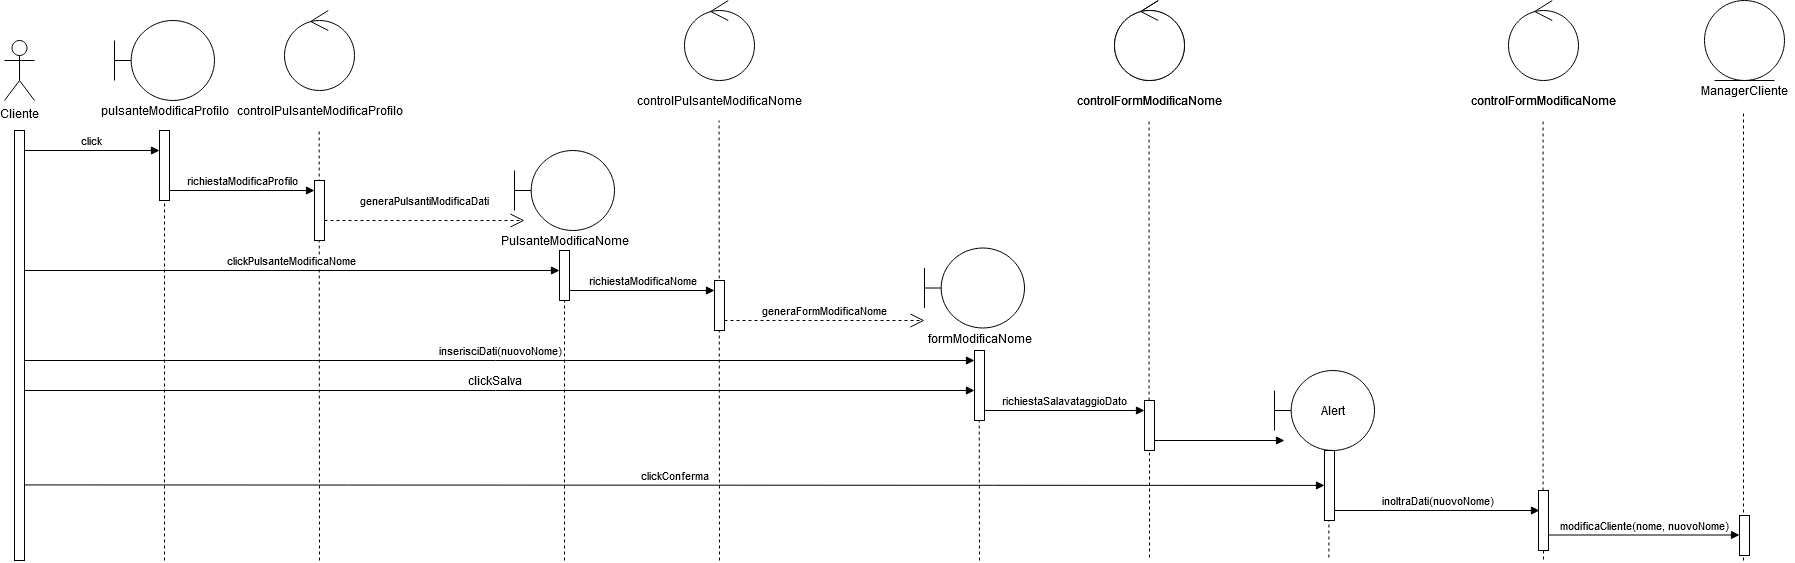

The diagram above was exported from draw.io. Its source (the exported page's mxGraphModel, read from the mxfile embedded in the PNG):
<mxGraphModel dx="2031" dy="1090" grid="1" gridSize="10" guides="1" tooltips="1" connect="1" arrows="1" fold="1" page="1" pageScale="1" pageWidth="827" pageHeight="1169" math="0" shadow="0">
  <root>
    <mxCell id="0" />
    <mxCell id="1" parent="0" />
    <mxCell id="Q8iom8Y3W33cc9busVkg-6" value="" style="endArrow=none;dashed=1;html=1;" edge="1" parent="1" source="Q8iom8Y3W33cc9busVkg-7">
      <mxGeometry width="50" height="50" relative="1" as="geometry">
        <mxPoint x="1579" y="440" as="sourcePoint" />
        <mxPoint x="1578.58" y="120" as="targetPoint" />
      </mxGeometry>
    </mxCell>
    <mxCell id="kZXX3ANWoWDWcSM5lzXJ-2" value="" style="endArrow=none;dashed=1;html=1;" parent="1" edge="1">
      <mxGeometry width="50" height="50" relative="1" as="geometry">
        <mxPoint x="1779" y="560" as="sourcePoint" />
        <mxPoint x="1779" y="110" as="targetPoint" />
      </mxGeometry>
    </mxCell>
    <mxCell id="kZXX3ANWoWDWcSM5lzXJ-1" value="" style="endArrow=none;dashed=1;html=1;" parent="1" edge="1">
      <mxGeometry width="50" height="50" relative="1" as="geometry">
        <mxPoint x="1364.4099999999996" y="440" as="sourcePoint" />
        <mxPoint x="1364.4099999999996" y="560" as="targetPoint" />
      </mxGeometry>
    </mxCell>
    <mxCell id="nBQr1E28Ygi-L5tfLVAQ-55" value="" style="endArrow=none;dashed=1;html=1;" parent="1" edge="1">
      <mxGeometry width="50" height="50" relative="1" as="geometry">
        <mxPoint x="1185" y="440" as="sourcePoint" />
        <mxPoint x="1185" y="560" as="targetPoint" />
      </mxGeometry>
    </mxCell>
    <mxCell id="nBQr1E28Ygi-L5tfLVAQ-48" value="" style="endArrow=none;dashed=1;html=1;" parent="1" edge="1">
      <mxGeometry width="50" height="50" relative="1" as="geometry">
        <mxPoint x="1015" y="560" as="sourcePoint" />
        <mxPoint x="1014.5799999999999" y="350" as="targetPoint" />
      </mxGeometry>
    </mxCell>
    <mxCell id="nBQr1E28Ygi-L5tfLVAQ-47" value="" style="endArrow=none;dashed=1;html=1;" parent="1" edge="1">
      <mxGeometry width="50" height="50" relative="1" as="geometry">
        <mxPoint x="755" y="560" as="sourcePoint" />
        <mxPoint x="754.5799999999999" y="120" as="targetPoint" />
      </mxGeometry>
    </mxCell>
    <mxCell id="nBQr1E28Ygi-L5tfLVAQ-43" value="" style="endArrow=none;dashed=1;html=1;" parent="1" source="nBQr1E28Ygi-L5tfLVAQ-28" edge="1">
      <mxGeometry width="50" height="50" relative="1" as="geometry">
        <mxPoint x="599.5799999999998" y="442.5" as="sourcePoint" />
        <mxPoint x="600" y="250" as="targetPoint" />
      </mxGeometry>
    </mxCell>
    <mxCell id="nBQr1E28Ygi-L5tfLVAQ-21" value="" style="endArrow=none;dashed=1;html=1;" parent="1" edge="1">
      <mxGeometry width="50" height="50" relative="1" as="geometry">
        <mxPoint x="200" y="560" as="sourcePoint" />
        <mxPoint x="200" y="130" as="targetPoint" />
      </mxGeometry>
    </mxCell>
    <mxCell id="nBQr1E28Ygi-L5tfLVAQ-22" value="" style="endArrow=none;dashed=1;html=1;" parent="1" edge="1">
      <mxGeometry width="50" height="50" relative="1" as="geometry">
        <mxPoint x="355" y="560" as="sourcePoint" />
        <mxPoint x="354.65999999999997" y="130" as="targetPoint" />
      </mxGeometry>
    </mxCell>
    <mxCell id="nBQr1E28Ygi-L5tfLVAQ-1" value="Cliente" style="shape=umlActor;verticalLabelPosition=bottom;verticalAlign=top;html=1;outlineConnect=0;" parent="1" vertex="1">
      <mxGeometry x="40" y="40" width="30" height="60" as="geometry" />
    </mxCell>
    <mxCell id="nBQr1E28Ygi-L5tfLVAQ-4" value="" style="html=1;points=[];perimeter=orthogonalPerimeter;" parent="1" vertex="1">
      <mxGeometry x="50" y="130" width="10" height="430" as="geometry" />
    </mxCell>
    <mxCell id="nBQr1E28Ygi-L5tfLVAQ-5" value="" style="shape=umlBoundary;whiteSpace=wrap;html=1;" parent="1" vertex="1">
      <mxGeometry x="150" y="20" width="100" height="80" as="geometry" />
    </mxCell>
    <mxCell id="nBQr1E28Ygi-L5tfLVAQ-6" value="pulsanteModificaProfilo" style="text;html=1;align=center;verticalAlign=middle;resizable=0;points=[];autosize=1;" parent="1" vertex="1">
      <mxGeometry x="130" y="100" width="140" height="20" as="geometry" />
    </mxCell>
    <mxCell id="nBQr1E28Ygi-L5tfLVAQ-7" value="" style="html=1;points=[];perimeter=orthogonalPerimeter;" parent="1" vertex="1">
      <mxGeometry x="195" y="130" width="10" height="70" as="geometry" />
    </mxCell>
    <mxCell id="nBQr1E28Ygi-L5tfLVAQ-8" value="click" style="html=1;verticalAlign=bottom;endArrow=block;" parent="1" edge="1">
      <mxGeometry width="80" relative="1" as="geometry">
        <mxPoint x="60" y="150" as="sourcePoint" />
        <mxPoint x="195" y="150" as="targetPoint" />
      </mxGeometry>
    </mxCell>
    <mxCell id="nBQr1E28Ygi-L5tfLVAQ-9" value="" style="ellipse;shape=umlControl;whiteSpace=wrap;html=1;" parent="1" vertex="1">
      <mxGeometry x="320" y="10" width="70" height="80" as="geometry" />
    </mxCell>
    <mxCell id="nBQr1E28Ygi-L5tfLVAQ-10" value="controlPulsanteModificaProfilo" style="text;html=1;align=center;verticalAlign=middle;resizable=0;points=[];autosize=1;" parent="1" vertex="1">
      <mxGeometry x="265" y="100" width="180" height="20" as="geometry" />
    </mxCell>
    <mxCell id="nBQr1E28Ygi-L5tfLVAQ-11" value="" style="html=1;points=[];perimeter=orthogonalPerimeter;" parent="1" vertex="1">
      <mxGeometry x="350" y="180" width="10" height="60" as="geometry" />
    </mxCell>
    <mxCell id="nBQr1E28Ygi-L5tfLVAQ-12" value="richiestaModificaProfilo" style="html=1;verticalAlign=bottom;endArrow=block;" parent="1" edge="1">
      <mxGeometry width="80" relative="1" as="geometry">
        <mxPoint x="205" y="190" as="sourcePoint" />
        <mxPoint x="350" y="190" as="targetPoint" />
      </mxGeometry>
    </mxCell>
    <mxCell id="nBQr1E28Ygi-L5tfLVAQ-17" value="generaPulsantiModificaDati" style="endArrow=open;endSize=12;dashed=1;html=1;" parent="1" edge="1">
      <mxGeometry y="20" width="160" relative="1" as="geometry">
        <mxPoint x="360" y="220" as="sourcePoint" />
        <mxPoint x="560" y="220" as="targetPoint" />
        <mxPoint as="offset" />
      </mxGeometry>
    </mxCell>
    <mxCell id="nBQr1E28Ygi-L5tfLVAQ-26" value="clickPulsanteModificaNome" style="html=1;verticalAlign=bottom;endArrow=block;" parent="1" edge="1">
      <mxGeometry width="80" relative="1" as="geometry">
        <mxPoint x="60" y="269.9999999999999" as="sourcePoint" />
        <mxPoint x="595" y="270" as="targetPoint" />
      </mxGeometry>
    </mxCell>
    <mxCell id="nBQr1E28Ygi-L5tfLVAQ-27" value="" style="shape=umlBoundary;whiteSpace=wrap;html=1;" parent="1" vertex="1">
      <mxGeometry x="550" y="150" width="100" height="80" as="geometry" />
    </mxCell>
    <mxCell id="nBQr1E28Ygi-L5tfLVAQ-29" value="PulsanteModificaNome" style="text;html=1;align=center;verticalAlign=middle;resizable=0;points=[];autosize=1;" parent="1" vertex="1">
      <mxGeometry x="530" y="230" width="140" height="20" as="geometry" />
    </mxCell>
    <mxCell id="nBQr1E28Ygi-L5tfLVAQ-30" value="" style="ellipse;shape=umlControl;whiteSpace=wrap;html=1;" parent="1" vertex="1">
      <mxGeometry x="720" width="70" height="80" as="geometry" />
    </mxCell>
    <mxCell id="nBQr1E28Ygi-L5tfLVAQ-31" value="controlPulsanteModificaNome" style="text;html=1;align=center;verticalAlign=middle;resizable=0;points=[];autosize=1;" parent="1" vertex="1">
      <mxGeometry x="670" y="90" width="170" height="20" as="geometry" />
    </mxCell>
    <mxCell id="nBQr1E28Ygi-L5tfLVAQ-32" value="" style="html=1;points=[];perimeter=orthogonalPerimeter;" parent="1" vertex="1">
      <mxGeometry x="750" y="280" width="10" height="50" as="geometry" />
    </mxCell>
    <mxCell id="nBQr1E28Ygi-L5tfLVAQ-33" value="richiestaModificaNome" style="html=1;verticalAlign=bottom;endArrow=block;" parent="1" edge="1">
      <mxGeometry width="80" relative="1" as="geometry">
        <mxPoint x="605" y="289.9999999999999" as="sourcePoint" />
        <mxPoint x="750.0000000000002" y="289.9999999999999" as="targetPoint" />
      </mxGeometry>
    </mxCell>
    <mxCell id="nBQr1E28Ygi-L5tfLVAQ-35" value="generaFormModificaNome" style="endArrow=open;endSize=12;dashed=1;html=1;" parent="1" edge="1">
      <mxGeometry y="10" width="160" relative="1" as="geometry">
        <mxPoint x="760.0000000000002" y="319.9999999999999" as="sourcePoint" />
        <mxPoint x="960.0000000000002" y="319.9999999999999" as="targetPoint" />
        <mxPoint as="offset" />
      </mxGeometry>
    </mxCell>
    <mxCell id="nBQr1E28Ygi-L5tfLVAQ-36" value="" style="shape=umlBoundary;whiteSpace=wrap;html=1;" parent="1" vertex="1">
      <mxGeometry x="960" y="247.5" width="100" height="80" as="geometry" />
    </mxCell>
    <mxCell id="nBQr1E28Ygi-L5tfLVAQ-37" value="formModificaNome" style="text;html=1;align=center;verticalAlign=middle;resizable=0;points=[];autosize=1;" parent="1" vertex="1">
      <mxGeometry x="960" y="327.5" width="110" height="20" as="geometry" />
    </mxCell>
    <mxCell id="nBQr1E28Ygi-L5tfLVAQ-38" value="" style="html=1;points=[];perimeter=orthogonalPerimeter;" parent="1" vertex="1">
      <mxGeometry x="1010" y="350" width="10" height="70" as="geometry" />
    </mxCell>
    <mxCell id="nBQr1E28Ygi-L5tfLVAQ-39" value="inserisciDati(nuovoNome)" style="html=1;verticalAlign=bottom;endArrow=block;" parent="1" edge="1">
      <mxGeometry width="80" relative="1" as="geometry">
        <mxPoint x="60" y="359.9999999999999" as="sourcePoint" />
        <mxPoint x="1010" y="360" as="targetPoint" />
      </mxGeometry>
    </mxCell>
    <mxCell id="nBQr1E28Ygi-L5tfLVAQ-40" value="" style="html=1;verticalAlign=bottom;endArrow=block;" parent="1" edge="1">
      <mxGeometry width="80" relative="1" as="geometry">
        <mxPoint x="60" y="390" as="sourcePoint" />
        <mxPoint x="1010" y="390" as="targetPoint" />
      </mxGeometry>
    </mxCell>
    <mxCell id="nBQr1E28Ygi-L5tfLVAQ-42" value="&lt;div&gt;clickSalva&lt;/div&gt;" style="text;html=1;align=center;verticalAlign=middle;resizable=0;points=[];autosize=1;" parent="1" vertex="1">
      <mxGeometry x="495" y="370" width="70" height="20" as="geometry" />
    </mxCell>
    <mxCell id="nBQr1E28Ygi-L5tfLVAQ-28" value="" style="html=1;points=[];perimeter=orthogonalPerimeter;" parent="1" vertex="1">
      <mxGeometry x="595" y="250" width="10" height="50" as="geometry" />
    </mxCell>
    <mxCell id="nBQr1E28Ygi-L5tfLVAQ-44" value="" style="endArrow=none;dashed=1;html=1;" parent="1" target="nBQr1E28Ygi-L5tfLVAQ-28" edge="1">
      <mxGeometry width="50" height="50" relative="1" as="geometry">
        <mxPoint x="600" y="560" as="sourcePoint" />
        <mxPoint x="600.0000000000002" y="249.9999999999999" as="targetPoint" />
      </mxGeometry>
    </mxCell>
    <mxCell id="nBQr1E28Ygi-L5tfLVAQ-49" value="" style="ellipse;shape=umlControl;whiteSpace=wrap;html=1;" parent="1" vertex="1">
      <mxGeometry x="1150" width="70" height="80" as="geometry" />
    </mxCell>
    <mxCell id="nBQr1E28Ygi-L5tfLVAQ-50" value="controlFormModificaNome" style="text;html=1;align=center;verticalAlign=middle;resizable=0;points=[];autosize=1;" parent="1" vertex="1">
      <mxGeometry x="1110" y="90" width="150" height="20" as="geometry" />
    </mxCell>
    <mxCell id="nBQr1E28Ygi-L5tfLVAQ-51" value="richiestaSalavataggioDato" style="html=1;verticalAlign=bottom;endArrow=block;" parent="1" edge="1">
      <mxGeometry width="80" relative="1" as="geometry">
        <mxPoint x="1020" y="409.9999999999999" as="sourcePoint" />
        <mxPoint x="1180" y="410" as="targetPoint" />
      </mxGeometry>
    </mxCell>
    <mxCell id="nBQr1E28Ygi-L5tfLVAQ-53" value="" style="endArrow=none;dashed=1;html=1;" parent="1" source="nBQr1E28Ygi-L5tfLVAQ-54" edge="1">
      <mxGeometry width="50" height="50" relative="1" as="geometry">
        <mxPoint x="1185" y="440" as="sourcePoint" />
        <mxPoint x="1184.58" y="120" as="targetPoint" />
      </mxGeometry>
    </mxCell>
    <mxCell id="nBQr1E28Ygi-L5tfLVAQ-54" value="" style="html=1;points=[];perimeter=orthogonalPerimeter;" parent="1" vertex="1">
      <mxGeometry x="1180" y="400" width="10" height="50" as="geometry" />
    </mxCell>
    <mxCell id="nBQr1E28Ygi-L5tfLVAQ-57" value="" style="html=1;verticalAlign=bottom;endArrow=block;" parent="1" edge="1">
      <mxGeometry width="80" relative="1" as="geometry">
        <mxPoint x="1190" y="440" as="sourcePoint" />
        <mxPoint x="1320" y="440" as="targetPoint" />
      </mxGeometry>
    </mxCell>
    <mxCell id="nBQr1E28Ygi-L5tfLVAQ-58" value="Alert" style="shape=umlBoundary;whiteSpace=wrap;html=1;" parent="1" vertex="1">
      <mxGeometry x="1310" y="370" width="100" height="80" as="geometry" />
    </mxCell>
    <mxCell id="nBQr1E28Ygi-L5tfLVAQ-59" value="" style="html=1;points=[];perimeter=orthogonalPerimeter;" parent="1" vertex="1">
      <mxGeometry x="1360" y="450" width="10" height="70" as="geometry" />
    </mxCell>
    <mxCell id="nBQr1E28Ygi-L5tfLVAQ-62" value="clickConferma" style="html=1;verticalAlign=bottom;endArrow=block;" parent="1" edge="1">
      <mxGeometry width="80" relative="1" as="geometry">
        <mxPoint x="60" y="484.41" as="sourcePoint" />
        <mxPoint x="1360" y="484.91" as="targetPoint" />
      </mxGeometry>
    </mxCell>
    <mxCell id="nBQr1E28Ygi-L5tfLVAQ-63" value="" style="ellipse;shape=umlEntity;whiteSpace=wrap;html=1;" parent="1" vertex="1">
      <mxGeometry x="1740" width="80" height="80" as="geometry" />
    </mxCell>
    <mxCell id="nBQr1E28Ygi-L5tfLVAQ-64" value="ManagerCliente" style="text;html=1;align=center;verticalAlign=middle;resizable=0;points=[];autosize=1;" parent="1" vertex="1">
      <mxGeometry x="1730" y="80" width="100" height="20" as="geometry" />
    </mxCell>
    <mxCell id="nBQr1E28Ygi-L5tfLVAQ-66" value="inoltraDati(nuovoNome)" style="html=1;verticalAlign=bottom;endArrow=block;" parent="1" edge="1">
      <mxGeometry width="80" relative="1" as="geometry">
        <mxPoint x="1370" y="510" as="sourcePoint" />
        <mxPoint x="1575" y="510" as="targetPoint" />
      </mxGeometry>
    </mxCell>
    <mxCell id="Q8iom8Y3W33cc9busVkg-1" value="" style="ellipse;shape=umlControl;whiteSpace=wrap;html=1;" vertex="1" parent="1">
      <mxGeometry x="1150" width="70" height="80" as="geometry" />
    </mxCell>
    <mxCell id="Q8iom8Y3W33cc9busVkg-2" value="controlFormModificaNome" style="text;html=1;align=center;verticalAlign=middle;resizable=0;points=[];autosize=1;" vertex="1" parent="1">
      <mxGeometry x="1110" y="90" width="150" height="20" as="geometry" />
    </mxCell>
    <mxCell id="Q8iom8Y3W33cc9busVkg-3" value="" style="endArrow=none;dashed=1;html=1;" edge="1" parent="1" source="Q8iom8Y3W33cc9busVkg-7">
      <mxGeometry width="50" height="50" relative="1" as="geometry">
        <mxPoint x="1579" y="510" as="sourcePoint" />
        <mxPoint x="1579" y="560" as="targetPoint" />
      </mxGeometry>
    </mxCell>
    <mxCell id="Q8iom8Y3W33cc9busVkg-4" value="" style="ellipse;shape=umlControl;whiteSpace=wrap;html=1;" vertex="1" parent="1">
      <mxGeometry x="1544" width="70" height="80" as="geometry" />
    </mxCell>
    <mxCell id="Q8iom8Y3W33cc9busVkg-5" value="controlFormModificaNome" style="text;html=1;align=center;verticalAlign=middle;resizable=0;points=[];autosize=1;" vertex="1" parent="1">
      <mxGeometry x="1504" y="90" width="150" height="20" as="geometry" />
    </mxCell>
    <mxCell id="Q8iom8Y3W33cc9busVkg-9" value="controlFormModificaNome" style="text;html=1;align=center;verticalAlign=middle;resizable=0;points=[];autosize=1;" vertex="1" parent="1">
      <mxGeometry x="1504" y="90" width="150" height="20" as="geometry" />
    </mxCell>
    <mxCell id="Q8iom8Y3W33cc9busVkg-7" value="" style="html=1;points=[];perimeter=orthogonalPerimeter;" vertex="1" parent="1">
      <mxGeometry x="1574" y="490" width="10" height="60" as="geometry" />
    </mxCell>
    <mxCell id="nBQr1E28Ygi-L5tfLVAQ-65" value="" style="html=1;points=[];perimeter=orthogonalPerimeter;" parent="1" vertex="1">
      <mxGeometry x="1775" y="515" width="10" height="40" as="geometry" />
    </mxCell>
    <mxCell id="Q8iom8Y3W33cc9busVkg-12" value="modificaCliente(nome, nuovoNome)" style="html=1;verticalAlign=bottom;endArrow=block;" edge="1" parent="1">
      <mxGeometry width="80" relative="1" as="geometry">
        <mxPoint x="1584" y="534.5" as="sourcePoint" />
        <mxPoint x="1775" y="534.5" as="targetPoint" />
      </mxGeometry>
    </mxCell>
  </root>
</mxGraphModel>